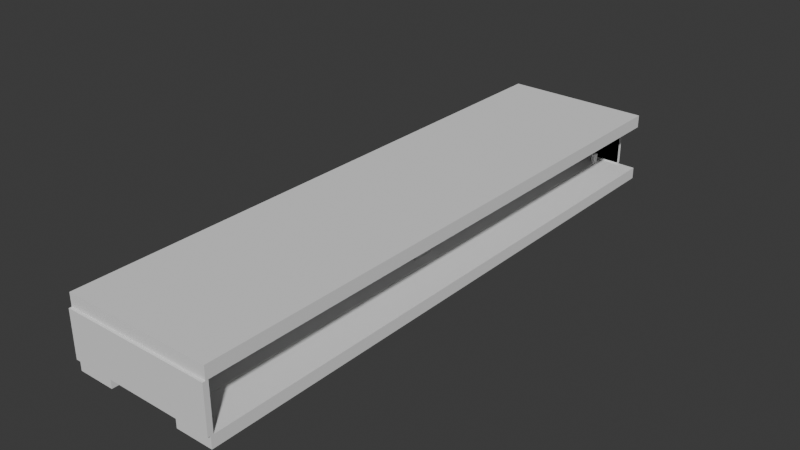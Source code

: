 # Source: anden_baquedano_blockout.blend  (saved by Blender 5.1.30; exported with 4.5.12 LTS)
import bpy
from mathutils import Matrix  # noqa: F401  (used for matrix-valued properties, if any)

bpy.ops.wm.read_factory_settings(use_empty=True)
scene = bpy.context.scene
scene.name = 'Scene'

# ---- collections
col_collection = bpy.data.collections.new('Collection'); scene.collection.children.link(col_collection)
col_anden_baquedano = bpy.data.collections.new('Anden_Baquedano'); scene.collection.children.link(col_anden_baquedano)
col_blockout = bpy.data.collections.new('Blockout'); col_anden_baquedano.children.link(col_blockout)

# ---- world
world_world = bpy.data.worlds.new('World'); scene.world = world_world
world_world.use_nodes = True; world_world.node_tree.nodes.clear()
_N = world_world.node_tree.nodes; _L = world_world.node_tree.links
n0 = _N.new('ShaderNodeOutputWorld'); n0.name = 'World Output'; n0.location = (200, 100)
n1 = _N.new('ShaderNodeBackground'); n1.name = 'Background'; n1.location = (-200, 100)
n1.inputs[0].default_value = (0.05088, 0.05088, 0.05088, 1.0)
_L.new(n1.outputs[0], n0.inputs[0])
n0.is_active_output = True
world_world.color = (0.05088, 0.05088, 0.05088)
world_world.sun_shadow_jitter_overblur = 0.0

# ---- meshes
me_block_piso_anden_mesh = bpy.data.meshes.new('BLOCK_Piso_Anden_Mesh')
me_block_piso_anden_mesh.from_pydata([(-3.5, -27.5, -0.1), (-3.5, -27.5, 0.1), (-3.5, 27.5, -0.1), (-3.5, 27.5, 0.1), (3.5, -27.5, -0.1), (3.5, -27.5, 0.1), (3.5, 27.5, -0.1), (3.5, 27.5, 0.1)], [], [(0, 1, 3, 2), (2, 3, 7, 6), (6, 7, 5, 4), (4, 5, 1, 0), (2, 6, 4, 0), (7, 3, 1, 5)])
_uv = me_block_piso_anden_mesh.uv_layers.new(name='UVMap')
_uv.uv.foreach_set('vector', [0.375, 0.0, 0.625, 0.0, 0.625, 0.25, 0.375, 0.25, 0.375, 0.25, 0.625, 0.25, 0.625, 0.5, 0.375, 0.5, 0.375, 0.5, 0.625, 0.5, 0.625, 0.75, 0.375, 0.75, 0.375, 0.75, 0.625, 0.75, 0.625, 1.0, 0.375, 1.0, 0.125, 0.5, 0.375, 0.5, 0.375, 0.75, 0.125, 0.75, 0.625, 0.5, 0.875, 0.5, 0.875, 0.75, 0.625, 0.75])
me_block_piso_anden_mesh.update()
me_block_muro_norte_mesh = bpy.data.meshes.new('BLOCK_Muro_Norte_Mesh')
me_block_muro_norte_mesh.from_pydata([(-7.0, -0.25, -2.15), (-7.0, -0.25, 2.15), (-7.0, 0.25, -2.15), (-7.0, 0.25, 2.15), (7.0, -0.25, -2.15), (7.0, -0.25, 2.15), (7.0, 0.25, -2.15), (7.0, 0.25, 2.15)], [], [(0, 1, 3, 2), (2, 3, 7, 6), (6, 7, 5, 4), (4, 5, 1, 0), (2, 6, 4, 0), (7, 3, 1, 5)])
_uv = me_block_muro_norte_mesh.uv_layers.new(name='UVMap')
_uv.uv.foreach_set('vector', [0.375, 0.0, 0.625, 0.0, 0.625, 0.25, 0.375, 0.25, 0.375, 0.25, 0.625, 0.25, 0.625, 0.5, 0.375, 0.5, 0.375, 0.5, 0.625, 0.5, 0.625, 0.75, 0.375, 0.75, 0.375, 0.75, 0.625, 0.75, 0.625, 1.0, 0.375, 1.0, 0.125, 0.5, 0.375, 0.5, 0.375, 0.75, 0.125, 0.75, 0.625, 0.5, 0.875, 0.5, 0.875, 0.75, 0.625, 0.75])
me_block_muro_norte_mesh.update()
me_block_muro_sur_oeste_mesh = bpy.data.meshes.new('BLOCK_Muro_Sur_Oeste_Mesh')
me_block_muro_sur_oeste_mesh.from_pydata([(-1.75, -0.25, -2.15), (-1.75, -0.25, 2.15), (-1.75, 0.25, -2.15), (-1.75, 0.25, 2.15), (1.75, -0.25, -2.15), (1.75, -0.25, 2.15), (1.75, 0.25, -2.15), (1.75, 0.25, 2.15)], [], [(0, 1, 3, 2), (2, 3, 7, 6), (6, 7, 5, 4), (4, 5, 1, 0), (2, 6, 4, 0), (7, 3, 1, 5)])
_uv = me_block_muro_sur_oeste_mesh.uv_layers.new(name='UVMap')
_uv.uv.foreach_set('vector', [0.375, 0.0, 0.625, 0.0, 0.625, 0.25, 0.375, 0.25, 0.375, 0.25, 0.625, 0.25, 0.625, 0.5, 0.375, 0.5, 0.375, 0.5, 0.625, 0.5, 0.625, 0.75, 0.375, 0.75, 0.375, 0.75, 0.625, 0.75, 0.625, 1.0, 0.375, 1.0, 0.125, 0.5, 0.375, 0.5, 0.375, 0.75, 0.125, 0.75, 0.625, 0.5, 0.875, 0.5, 0.875, 0.75, 0.625, 0.75])
me_block_muro_sur_oeste_mesh.update()
me_block_muro_sur_este_mesh = bpy.data.meshes.new('BLOCK_Muro_Sur_Este_Mesh')
me_block_muro_sur_este_mesh.from_pydata([(-1.75, -0.25, -2.15), (-1.75, -0.25, 2.15), (-1.75, 0.25, -2.15), (-1.75, 0.25, 2.15), (1.75, -0.25, -2.15), (1.75, -0.25, 2.15), (1.75, 0.25, -2.15), (1.75, 0.25, 2.15)], [], [(0, 1, 3, 2), (2, 3, 7, 6), (6, 7, 5, 4), (4, 5, 1, 0), (2, 6, 4, 0), (7, 3, 1, 5)])
_uv = me_block_muro_sur_este_mesh.uv_layers.new(name='UVMap')
_uv.uv.foreach_set('vector', [0.375, 0.0, 0.625, 0.0, 0.625, 0.25, 0.375, 0.25, 0.375, 0.25, 0.625, 0.25, 0.625, 0.5, 0.375, 0.5, 0.375, 0.5, 0.625, 0.5, 0.625, 0.75, 0.375, 0.75, 0.375, 0.75, 0.625, 0.75, 0.625, 1.0, 0.375, 1.0, 0.125, 0.5, 0.375, 0.5, 0.375, 0.75, 0.125, 0.75, 0.625, 0.5, 0.875, 0.5, 0.875, 0.75, 0.625, 0.75])
me_block_muro_sur_este_mesh.update()
me_block_boveda_mesh = bpy.data.meshes.new('BLOCK_Boveda_Mesh')
me_block_boveda_mesh.from_pydata([(-7.0, -27.5, -0.6), (-7.0, -27.5, 0.6), (-7.0, 27.5, -0.6), (-7.0, 27.5, 0.6), (7.0, -27.5, -0.6), (7.0, -27.5, 0.6), (7.0, 27.5, -0.6), (7.0, 27.5, 0.6)], [], [(0, 1, 3, 2), (2, 3, 7, 6), (6, 7, 5, 4), (4, 5, 1, 0), (2, 6, 4, 0), (7, 3, 1, 5)])
_uv = me_block_boveda_mesh.uv_layers.new(name='UVMap')
_uv.uv.foreach_set('vector', [0.375, 0.0, 0.625, 0.0, 0.625, 0.25, 0.375, 0.25, 0.375, 0.25, 0.625, 0.25, 0.625, 0.5, 0.375, 0.5, 0.375, 0.5, 0.625, 0.5, 0.625, 0.75, 0.375, 0.75, 0.375, 0.75, 0.625, 0.75, 0.625, 1.0, 0.375, 1.0, 0.125, 0.5, 0.375, 0.5, 0.375, 0.75, 0.125, 0.75, 0.625, 0.5, 0.875, 0.5, 0.875, 0.75, 0.625, 0.75])
me_block_boveda_mesh.update()
me_block_foso_via1_mesh = bpy.data.meshes.new('BLOCK_Foso_Via1_Mesh')
me_block_foso_via1_mesh.from_pydata([(-1.75, -27.5, -0.55), (-1.75, -27.5, 0.55), (-1.75, 27.5, -0.55), (-1.75, 27.5, 0.55), (1.75, -27.5, -0.55), (1.75, -27.5, 0.55), (1.75, 27.5, -0.55), (1.75, 27.5, 0.55)], [], [(0, 1, 3, 2), (2, 3, 7, 6), (6, 7, 5, 4), (4, 5, 1, 0), (2, 6, 4, 0), (7, 3, 1, 5)])
_uv = me_block_foso_via1_mesh.uv_layers.new(name='UVMap')
_uv.uv.foreach_set('vector', [0.375, 0.0, 0.625, 0.0, 0.625, 0.25, 0.375, 0.25, 0.375, 0.25, 0.625, 0.25, 0.625, 0.5, 0.375, 0.5, 0.375, 0.5, 0.625, 0.5, 0.625, 0.75, 0.375, 0.75, 0.375, 0.75, 0.625, 0.75, 0.625, 1.0, 0.375, 1.0, 0.125, 0.5, 0.375, 0.5, 0.375, 0.75, 0.125, 0.75, 0.625, 0.5, 0.875, 0.5, 0.875, 0.75, 0.625, 0.75])
me_block_foso_via1_mesh.update()
me_block_foso_via2_mesh = bpy.data.meshes.new('BLOCK_Foso_Via2_Mesh')
me_block_foso_via2_mesh.from_pydata([(-1.75, -27.5, -0.55), (-1.75, -27.5, 0.55), (-1.75, 27.5, -0.55), (-1.75, 27.5, 0.55), (1.75, -27.5, -0.55), (1.75, -27.5, 0.55), (1.75, 27.5, -0.55), (1.75, 27.5, 0.55)], [], [(0, 1, 3, 2), (2, 3, 7, 6), (6, 7, 5, 4), (4, 5, 1, 0), (2, 6, 4, 0), (7, 3, 1, 5)])
_uv = me_block_foso_via2_mesh.uv_layers.new(name='UVMap')
_uv.uv.foreach_set('vector', [0.375, 0.0, 0.625, 0.0, 0.625, 0.25, 0.375, 0.25, 0.375, 0.25, 0.625, 0.25, 0.625, 0.5, 0.375, 0.5, 0.375, 0.5, 0.625, 0.5, 0.625, 0.75, 0.375, 0.75, 0.375, 0.75, 0.625, 0.75, 0.625, 1.0, 0.375, 1.0, 0.125, 0.5, 0.375, 0.5, 0.375, 0.75, 0.125, 0.75, 0.625, 0.5, 0.875, 0.5, 0.875, 0.75, 0.625, 0.75])
me_block_foso_via2_mesh.update()
me_block_columna_01_mesh = bpy.data.meshes.new('BLOCK_Columna_01_Mesh')
me_block_columna_01_mesh.from_pydata([(-0.3, -0.3, -2.15), (-0.3, -0.3, 2.15), (-0.3, 0.3, -2.15), (-0.3, 0.3, 2.15), (0.3, -0.3, -2.15), (0.3, -0.3, 2.15), (0.3, 0.3, -2.15), (0.3, 0.3, 2.15)], [], [(0, 1, 3, 2), (2, 3, 7, 6), (6, 7, 5, 4), (4, 5, 1, 0), (2, 6, 4, 0), (7, 3, 1, 5)])
_uv = me_block_columna_01_mesh.uv_layers.new(name='UVMap')
_uv.uv.foreach_set('vector', [0.375, 0.0, 0.625, 0.0, 0.625, 0.25, 0.375, 0.25, 0.375, 0.25, 0.625, 0.25, 0.625, 0.5, 0.375, 0.5, 0.375, 0.5, 0.625, 0.5, 0.625, 0.75, 0.375, 0.75, 0.375, 0.75, 0.625, 0.75, 0.625, 1.0, 0.375, 1.0, 0.125, 0.5, 0.375, 0.5, 0.375, 0.75, 0.125, 0.75, 0.625, 0.5, 0.875, 0.5, 0.875, 0.75, 0.625, 0.75])
me_block_columna_01_mesh.update()
me_block_columna_02_mesh = bpy.data.meshes.new('BLOCK_Columna_02_Mesh')
me_block_columna_02_mesh.from_pydata([(-0.3, -0.3, -2.15), (-0.3, -0.3, 2.15), (-0.3, 0.3, -2.15), (-0.3, 0.3, 2.15), (0.3, -0.3, -2.15), (0.3, -0.3, 2.15), (0.3, 0.3, -2.15), (0.3, 0.3, 2.15)], [], [(0, 1, 3, 2), (2, 3, 7, 6), (6, 7, 5, 4), (4, 5, 1, 0), (2, 6, 4, 0), (7, 3, 1, 5)])
_uv = me_block_columna_02_mesh.uv_layers.new(name='UVMap')
_uv.uv.foreach_set('vector', [0.375, 0.0, 0.625, 0.0, 0.625, 0.25, 0.375, 0.25, 0.375, 0.25, 0.625, 0.25, 0.625, 0.5, 0.375, 0.5, 0.375, 0.5, 0.625, 0.5, 0.625, 0.75, 0.375, 0.75, 0.375, 0.75, 0.625, 0.75, 0.625, 1.0, 0.375, 1.0, 0.125, 0.5, 0.375, 0.5, 0.375, 0.75, 0.125, 0.75, 0.625, 0.5, 0.875, 0.5, 0.875, 0.75, 0.625, 0.75])
me_block_columna_02_mesh.update()
me_block_columna_03_mesh = bpy.data.meshes.new('BLOCK_Columna_03_Mesh')
me_block_columna_03_mesh.from_pydata([(-0.3, -0.3, -2.15), (-0.3, -0.3, 2.15), (-0.3, 0.3, -2.15), (-0.3, 0.3, 2.15), (0.3, -0.3, -2.15), (0.3, -0.3, 2.15), (0.3, 0.3, -2.15), (0.3, 0.3, 2.15)], [], [(0, 1, 3, 2), (2, 3, 7, 6), (6, 7, 5, 4), (4, 5, 1, 0), (2, 6, 4, 0), (7, 3, 1, 5)])
_uv = me_block_columna_03_mesh.uv_layers.new(name='UVMap')
_uv.uv.foreach_set('vector', [0.375, 0.0, 0.625, 0.0, 0.625, 0.25, 0.375, 0.25, 0.375, 0.25, 0.625, 0.25, 0.625, 0.5, 0.375, 0.5, 0.375, 0.5, 0.625, 0.5, 0.625, 0.75, 0.375, 0.75, 0.375, 0.75, 0.625, 0.75, 0.625, 1.0, 0.375, 1.0, 0.125, 0.5, 0.375, 0.5, 0.375, 0.75, 0.125, 0.75, 0.625, 0.5, 0.875, 0.5, 0.875, 0.75, 0.625, 0.75])
me_block_columna_03_mesh.update()
me_block_columna_04_mesh = bpy.data.meshes.new('BLOCK_Columna_04_Mesh')
me_block_columna_04_mesh.from_pydata([(-0.3, -0.3, -2.15), (-0.3, -0.3, 2.15), (-0.3, 0.3, -2.15), (-0.3, 0.3, 2.15), (0.3, -0.3, -2.15), (0.3, -0.3, 2.15), (0.3, 0.3, -2.15), (0.3, 0.3, 2.15)], [], [(0, 1, 3, 2), (2, 3, 7, 6), (6, 7, 5, 4), (4, 5, 1, 0), (2, 6, 4, 0), (7, 3, 1, 5)])
_uv = me_block_columna_04_mesh.uv_layers.new(name='UVMap')
_uv.uv.foreach_set('vector', [0.375, 0.0, 0.625, 0.0, 0.625, 0.25, 0.375, 0.25, 0.375, 0.25, 0.625, 0.25, 0.625, 0.5, 0.375, 0.5, 0.375, 0.5, 0.625, 0.5, 0.625, 0.75, 0.375, 0.75, 0.375, 0.75, 0.625, 0.75, 0.625, 1.0, 0.375, 1.0, 0.125, 0.5, 0.375, 0.5, 0.375, 0.75, 0.125, 0.75, 0.625, 0.5, 0.875, 0.5, 0.875, 0.75, 0.625, 0.75])
me_block_columna_04_mesh.update()
me_block_columna_05_mesh = bpy.data.meshes.new('BLOCK_Columna_05_Mesh')
me_block_columna_05_mesh.from_pydata([(-0.3, -0.3, -2.15), (-0.3, -0.3, 2.15), (-0.3, 0.3, -2.15), (-0.3, 0.3, 2.15), (0.3, -0.3, -2.15), (0.3, -0.3, 2.15), (0.3, 0.3, -2.15), (0.3, 0.3, 2.15)], [], [(0, 1, 3, 2), (2, 3, 7, 6), (6, 7, 5, 4), (4, 5, 1, 0), (2, 6, 4, 0), (7, 3, 1, 5)])
_uv = me_block_columna_05_mesh.uv_layers.new(name='UVMap')
_uv.uv.foreach_set('vector', [0.375, 0.0, 0.625, 0.0, 0.625, 0.25, 0.375, 0.25, 0.375, 0.25, 0.625, 0.25, 0.625, 0.5, 0.375, 0.5, 0.375, 0.5, 0.625, 0.5, 0.625, 0.75, 0.375, 0.75, 0.375, 0.75, 0.625, 0.75, 0.625, 1.0, 0.375, 1.0, 0.125, 0.5, 0.375, 0.5, 0.375, 0.75, 0.125, 0.75, 0.625, 0.5, 0.875, 0.5, 0.875, 0.75, 0.625, 0.75])
me_block_columna_05_mesh.update()
me_block_columna_06_mesh = bpy.data.meshes.new('BLOCK_Columna_06_Mesh')
me_block_columna_06_mesh.from_pydata([(-0.3, -0.3, -2.15), (-0.3, -0.3, 2.15), (-0.3, 0.3, -2.15), (-0.3, 0.3, 2.15), (0.3, -0.3, -2.15), (0.3, -0.3, 2.15), (0.3, 0.3, -2.15), (0.3, 0.3, 2.15)], [], [(0, 1, 3, 2), (2, 3, 7, 6), (6, 7, 5, 4), (4, 5, 1, 0), (2, 6, 4, 0), (7, 3, 1, 5)])
_uv = me_block_columna_06_mesh.uv_layers.new(name='UVMap')
_uv.uv.foreach_set('vector', [0.375, 0.0, 0.625, 0.0, 0.625, 0.25, 0.375, 0.25, 0.375, 0.25, 0.625, 0.25, 0.625, 0.5, 0.375, 0.5, 0.375, 0.5, 0.625, 0.5, 0.625, 0.75, 0.375, 0.75, 0.375, 0.75, 0.625, 0.75, 0.625, 1.0, 0.375, 1.0, 0.125, 0.5, 0.375, 0.5, 0.375, 0.75, 0.125, 0.75, 0.625, 0.5, 0.875, 0.5, 0.875, 0.75, 0.625, 0.75])
me_block_columna_06_mesh.update()
me_block_columna_07_mesh = bpy.data.meshes.new('BLOCK_Columna_07_Mesh')
me_block_columna_07_mesh.from_pydata([(-0.3, -0.3, -2.15), (-0.3, -0.3, 2.15), (-0.3, 0.3, -2.15), (-0.3, 0.3, 2.15), (0.3, -0.3, -2.15), (0.3, -0.3, 2.15), (0.3, 0.3, -2.15), (0.3, 0.3, 2.15)], [], [(0, 1, 3, 2), (2, 3, 7, 6), (6, 7, 5, 4), (4, 5, 1, 0), (2, 6, 4, 0), (7, 3, 1, 5)])
_uv = me_block_columna_07_mesh.uv_layers.new(name='UVMap')
_uv.uv.foreach_set('vector', [0.375, 0.0, 0.625, 0.0, 0.625, 0.25, 0.375, 0.25, 0.375, 0.25, 0.625, 0.25, 0.625, 0.5, 0.375, 0.5, 0.375, 0.5, 0.625, 0.5, 0.625, 0.75, 0.375, 0.75, 0.375, 0.75, 0.625, 0.75, 0.625, 1.0, 0.375, 1.0, 0.125, 0.5, 0.375, 0.5, 0.375, 0.75, 0.125, 0.75, 0.625, 0.5, 0.875, 0.5, 0.875, 0.75, 0.625, 0.75])
me_block_columna_07_mesh.update()
me_block_columna_08_mesh = bpy.data.meshes.new('BLOCK_Columna_08_Mesh')
me_block_columna_08_mesh.from_pydata([(-0.3, -0.3, -2.15), (-0.3, -0.3, 2.15), (-0.3, 0.3, -2.15), (-0.3, 0.3, 2.15), (0.3, -0.3, -2.15), (0.3, -0.3, 2.15), (0.3, 0.3, -2.15), (0.3, 0.3, 2.15)], [], [(0, 1, 3, 2), (2, 3, 7, 6), (6, 7, 5, 4), (4, 5, 1, 0), (2, 6, 4, 0), (7, 3, 1, 5)])
_uv = me_block_columna_08_mesh.uv_layers.new(name='UVMap')
_uv.uv.foreach_set('vector', [0.375, 0.0, 0.625, 0.0, 0.625, 0.25, 0.375, 0.25, 0.375, 0.25, 0.625, 0.25, 0.625, 0.5, 0.375, 0.5, 0.375, 0.5, 0.625, 0.5, 0.625, 0.75, 0.375, 0.75, 0.375, 0.75, 0.625, 0.75, 0.625, 1.0, 0.375, 1.0, 0.125, 0.5, 0.375, 0.5, 0.375, 0.75, 0.125, 0.75, 0.625, 0.5, 0.875, 0.5, 0.875, 0.75, 0.625, 0.75])
me_block_columna_08_mesh.update()
me_block_columna_09_mesh = bpy.data.meshes.new('BLOCK_Columna_09_Mesh')
me_block_columna_09_mesh.from_pydata([(-0.3, -0.3, -2.15), (-0.3, -0.3, 2.15), (-0.3, 0.3, -2.15), (-0.3, 0.3, 2.15), (0.3, -0.3, -2.15), (0.3, -0.3, 2.15), (0.3, 0.3, -2.15), (0.3, 0.3, 2.15)], [], [(0, 1, 3, 2), (2, 3, 7, 6), (6, 7, 5, 4), (4, 5, 1, 0), (2, 6, 4, 0), (7, 3, 1, 5)])
_uv = me_block_columna_09_mesh.uv_layers.new(name='UVMap')
_uv.uv.foreach_set('vector', [0.375, 0.0, 0.625, 0.0, 0.625, 0.25, 0.375, 0.25, 0.375, 0.25, 0.625, 0.25, 0.625, 0.5, 0.375, 0.5, 0.375, 0.5, 0.625, 0.5, 0.625, 0.75, 0.375, 0.75, 0.375, 0.75, 0.625, 0.75, 0.625, 1.0, 0.375, 1.0, 0.125, 0.5, 0.375, 0.5, 0.375, 0.75, 0.125, 0.75, 0.625, 0.5, 0.875, 0.5, 0.875, 0.75, 0.625, 0.75])
me_block_columna_09_mesh.update()
me_block_caseta_control_mesh = bpy.data.meshes.new('BLOCK_Caseta_Control_Mesh')
me_block_caseta_control_mesh.from_pydata([(-1.0, -1.0, -1.1), (-1.0, -1.0, 1.1), (-1.0, 1.0, -1.1), (-1.0, 1.0, 1.1), (1.0, -1.0, -1.1), (1.0, -1.0, 1.1), (1.0, 1.0, -1.1), (1.0, 1.0, 1.1)], [], [(0, 1, 3, 2), (2, 3, 7, 6), (6, 7, 5, 4), (4, 5, 1, 0), (2, 6, 4, 0), (7, 3, 1, 5)])
_uv = me_block_caseta_control_mesh.uv_layers.new(name='UVMap')
_uv.uv.foreach_set('vector', [0.375, 0.0, 0.625, 0.0, 0.625, 0.25, 0.375, 0.25, 0.375, 0.25, 0.625, 0.25, 0.625, 0.5, 0.375, 0.5, 0.375, 0.5, 0.625, 0.5, 0.625, 0.75, 0.375, 0.75, 0.375, 0.75, 0.625, 0.75, 0.625, 1.0, 0.375, 1.0, 0.125, 0.5, 0.375, 0.5, 0.375, 0.75, 0.125, 0.75, 0.625, 0.5, 0.875, 0.5, 0.875, 0.75, 0.625, 0.75])
me_block_caseta_control_mesh.update()
me_block_barrera_oeste_norte_mesh = bpy.data.meshes.new('BLOCK_Barrera_Oeste_Norte_Mesh')
me_block_barrera_oeste_norte_mesh.from_pydata([(-0.15, -0.3, -0.5), (-0.15, -0.3, 0.5), (-0.15, 0.3, -0.5), (-0.15, 0.3, 0.5), (0.15, -0.3, -0.5), (0.15, -0.3, 0.5), (0.15, 0.3, -0.5), (0.15, 0.3, 0.5)], [], [(0, 1, 3, 2), (2, 3, 7, 6), (6, 7, 5, 4), (4, 5, 1, 0), (2, 6, 4, 0), (7, 3, 1, 5)])
_uv = me_block_barrera_oeste_norte_mesh.uv_layers.new(name='UVMap')
_uv.uv.foreach_set('vector', [0.375, 0.0, 0.625, 0.0, 0.625, 0.25, 0.375, 0.25, 0.375, 0.25, 0.625, 0.25, 0.625, 0.5, 0.375, 0.5, 0.375, 0.5, 0.625, 0.5, 0.625, 0.75, 0.375, 0.75, 0.375, 0.75, 0.625, 0.75, 0.625, 1.0, 0.375, 1.0, 0.125, 0.5, 0.375, 0.5, 0.375, 0.75, 0.125, 0.75, 0.625, 0.5, 0.875, 0.5, 0.875, 0.75, 0.625, 0.75])
me_block_barrera_oeste_norte_mesh.update()
me_block_barrera_este_norte_mesh = bpy.data.meshes.new('BLOCK_Barrera_Este_Norte_Mesh')
me_block_barrera_este_norte_mesh.from_pydata([(-0.15, -0.3, -0.5), (-0.15, -0.3, 0.5), (-0.15, 0.3, -0.5), (-0.15, 0.3, 0.5), (0.15, -0.3, -0.5), (0.15, -0.3, 0.5), (0.15, 0.3, -0.5), (0.15, 0.3, 0.5)], [], [(0, 1, 3, 2), (2, 3, 7, 6), (6, 7, 5, 4), (4, 5, 1, 0), (2, 6, 4, 0), (7, 3, 1, 5)])
_uv = me_block_barrera_este_norte_mesh.uv_layers.new(name='UVMap')
_uv.uv.foreach_set('vector', [0.375, 0.0, 0.625, 0.0, 0.625, 0.25, 0.375, 0.25, 0.375, 0.25, 0.625, 0.25, 0.625, 0.5, 0.375, 0.5, 0.375, 0.5, 0.625, 0.5, 0.625, 0.75, 0.375, 0.75, 0.375, 0.75, 0.625, 0.75, 0.625, 1.0, 0.375, 1.0, 0.125, 0.5, 0.375, 0.5, 0.375, 0.75, 0.125, 0.75, 0.625, 0.5, 0.875, 0.5, 0.875, 0.75, 0.625, 0.75])
me_block_barrera_este_norte_mesh.update()
me_block_barrera_oeste_sur_mesh = bpy.data.meshes.new('BLOCK_Barrera_Oeste_Sur_Mesh')
me_block_barrera_oeste_sur_mesh.from_pydata([(-0.15, -0.3, -0.5), (-0.15, -0.3, 0.5), (-0.15, 0.3, -0.5), (-0.15, 0.3, 0.5), (0.15, -0.3, -0.5), (0.15, -0.3, 0.5), (0.15, 0.3, -0.5), (0.15, 0.3, 0.5)], [], [(0, 1, 3, 2), (2, 3, 7, 6), (6, 7, 5, 4), (4, 5, 1, 0), (2, 6, 4, 0), (7, 3, 1, 5)])
_uv = me_block_barrera_oeste_sur_mesh.uv_layers.new(name='UVMap')
_uv.uv.foreach_set('vector', [0.375, 0.0, 0.625, 0.0, 0.625, 0.25, 0.375, 0.25, 0.375, 0.25, 0.625, 0.25, 0.625, 0.5, 0.375, 0.5, 0.375, 0.5, 0.625, 0.5, 0.625, 0.75, 0.375, 0.75, 0.375, 0.75, 0.625, 0.75, 0.625, 1.0, 0.375, 1.0, 0.125, 0.5, 0.375, 0.5, 0.375, 0.75, 0.125, 0.75, 0.625, 0.5, 0.875, 0.5, 0.875, 0.75, 0.625, 0.75])
me_block_barrera_oeste_sur_mesh.update()
me_block_barrera_este_sur_mesh = bpy.data.meshes.new('BLOCK_Barrera_Este_Sur_Mesh')
me_block_barrera_este_sur_mesh.from_pydata([(-0.15, -0.3, -0.5), (-0.15, -0.3, 0.5), (-0.15, 0.3, -0.5), (-0.15, 0.3, 0.5), (0.15, -0.3, -0.5), (0.15, -0.3, 0.5), (0.15, 0.3, -0.5), (0.15, 0.3, 0.5)], [], [(0, 1, 3, 2), (2, 3, 7, 6), (6, 7, 5, 4), (4, 5, 1, 0), (2, 6, 4, 0), (7, 3, 1, 5)])
_uv = me_block_barrera_este_sur_mesh.uv_layers.new(name='UVMap')
_uv.uv.foreach_set('vector', [0.375, 0.0, 0.625, 0.0, 0.625, 0.25, 0.375, 0.25, 0.375, 0.25, 0.625, 0.25, 0.625, 0.5, 0.375, 0.5, 0.375, 0.5, 0.625, 0.5, 0.625, 0.75, 0.375, 0.75, 0.375, 0.75, 0.625, 0.75, 0.625, 1.0, 0.375, 1.0, 0.125, 0.5, 0.375, 0.5, 0.375, 0.75, 0.125, 0.75, 0.625, 0.5, 0.875, 0.5, 0.875, 0.75, 0.625, 0.75])
me_block_barrera_este_sur_mesh.update()
me_block_reja_escalera_norte_mesh = bpy.data.meshes.new('BLOCK_Reja_Escalera_Norte_Mesh')
me_block_reja_escalera_norte_mesh.from_pydata([(-1.5, -0.05, -1.5), (-1.5, -0.05, 1.5), (-1.5, 0.05, -1.5), (-1.5, 0.05, 1.5), (1.5, -0.05, -1.5), (1.5, -0.05, 1.5), (1.5, 0.05, -1.5), (1.5, 0.05, 1.5)], [], [(0, 1, 3, 2), (2, 3, 7, 6), (6, 7, 5, 4), (4, 5, 1, 0), (2, 6, 4, 0), (7, 3, 1, 5)])
_uv = me_block_reja_escalera_norte_mesh.uv_layers.new(name='UVMap')
_uv.uv.foreach_set('vector', [0.375, 0.0, 0.625, 0.0, 0.625, 0.25, 0.375, 0.25, 0.375, 0.25, 0.625, 0.25, 0.625, 0.5, 0.375, 0.5, 0.375, 0.5, 0.625, 0.5, 0.625, 0.75, 0.375, 0.75, 0.375, 0.75, 0.625, 0.75, 0.625, 1.0, 0.375, 1.0, 0.125, 0.5, 0.375, 0.5, 0.375, 0.75, 0.125, 0.75, 0.625, 0.5, 0.875, 0.5, 0.875, 0.75, 0.625, 0.75])
me_block_reja_escalera_norte_mesh.update()
me_block_reja_tunel_este_mesh = bpy.data.meshes.new('BLOCK_Reja_Tunel_Este_Mesh')
me_block_reja_tunel_este_mesh.from_pydata([(-1.75, -0.05, -2.0), (-1.75, -0.05, 2.0), (-1.75, 0.05, -2.0), (-1.75, 0.05, 2.0), (1.75, -0.05, -2.0), (1.75, -0.05, 2.0), (1.75, 0.05, -2.0), (1.75, 0.05, 2.0)], [], [(0, 1, 3, 2), (2, 3, 7, 6), (6, 7, 5, 4), (4, 5, 1, 0), (2, 6, 4, 0), (7, 3, 1, 5)])
_uv = me_block_reja_tunel_este_mesh.uv_layers.new(name='UVMap')
_uv.uv.foreach_set('vector', [0.375, 0.0, 0.625, 0.0, 0.625, 0.25, 0.375, 0.25, 0.375, 0.25, 0.625, 0.25, 0.625, 0.5, 0.375, 0.5, 0.375, 0.5, 0.625, 0.5, 0.625, 0.75, 0.375, 0.75, 0.375, 0.75, 0.625, 0.75, 0.625, 1.0, 0.375, 1.0, 0.125, 0.5, 0.375, 0.5, 0.375, 0.75, 0.125, 0.75, 0.625, 0.5, 0.875, 0.5, 0.875, 0.75, 0.625, 0.75])
me_block_reja_tunel_este_mesh.update()
me_block_panel_llegadas_mesh = bpy.data.meshes.new('BLOCK_Panel_Llegadas_Mesh')
me_block_panel_llegadas_mesh.from_pydata([(-1.25, -0.1, -0.4), (-1.25, -0.1, 0.4), (-1.25, 0.1, -0.4), (-1.25, 0.1, 0.4), (1.25, -0.1, -0.4), (1.25, -0.1, 0.4), (1.25, 0.1, -0.4), (1.25, 0.1, 0.4)], [], [(0, 1, 3, 2), (2, 3, 7, 6), (6, 7, 5, 4), (4, 5, 1, 0), (2, 6, 4, 0), (7, 3, 1, 5)])
_uv = me_block_panel_llegadas_mesh.uv_layers.new(name='UVMap')
_uv.uv.foreach_set('vector', [0.375, 0.0, 0.625, 0.0, 0.625, 0.25, 0.375, 0.25, 0.375, 0.25, 0.625, 0.25, 0.625, 0.5, 0.375, 0.5, 0.375, 0.5, 0.625, 0.5, 0.625, 0.75, 0.375, 0.75, 0.375, 0.75, 0.625, 0.75, 0.625, 1.0, 0.375, 1.0, 0.125, 0.5, 0.375, 0.5, 0.375, 0.75, 0.125, 0.75, 0.625, 0.5, 0.875, 0.5, 0.875, 0.75, 0.625, 0.75])
me_block_panel_llegadas_mesh.update()
me_block_descenso_via_mesh = bpy.data.meshes.new('BLOCK_Descenso_Via_Mesh')
me_block_descenso_via_mesh.from_pydata([(-1.0, -0.75, -0.55), (-1.0, -0.75, 0.55), (-1.0, 0.75, -0.55), (-1.0, 0.75, 0.55), (1.0, -0.75, -0.55), (1.0, -0.75, 0.55), (1.0, 0.75, -0.55), (1.0, 0.75, 0.55)], [], [(0, 1, 3, 2), (2, 3, 7, 6), (6, 7, 5, 4), (4, 5, 1, 0), (2, 6, 4, 0), (7, 3, 1, 5)])
_uv = me_block_descenso_via_mesh.uv_layers.new(name='UVMap')
_uv.uv.foreach_set('vector', [0.375, 0.0, 0.625, 0.0, 0.625, 0.25, 0.375, 0.25, 0.375, 0.25, 0.625, 0.25, 0.625, 0.5, 0.375, 0.5, 0.375, 0.5, 0.625, 0.5, 0.625, 0.75, 0.375, 0.75, 0.375, 0.75, 0.625, 0.75, 0.625, 1.0, 0.375, 1.0, 0.125, 0.5, 0.375, 0.5, 0.375, 0.75, 0.125, 0.75, 0.625, 0.5, 0.875, 0.5, 0.875, 0.75, 0.625, 0.75])
me_block_descenso_via_mesh.update()

# ---- objects
ob_block_piso_anden = bpy.data.objects.new('BLOCK_Piso_Anden', me_block_piso_anden_mesh)
ob_block_muro_norte = bpy.data.objects.new('BLOCK_Muro_Norte', me_block_muro_norte_mesh)
ob_block_muro_sur_oeste = bpy.data.objects.new('BLOCK_Muro_Sur_Oeste', me_block_muro_sur_oeste_mesh)
ob_block_muro_sur_este = bpy.data.objects.new('BLOCK_Muro_Sur_Este', me_block_muro_sur_este_mesh)
ob_block_boveda = bpy.data.objects.new('BLOCK_Boveda', me_block_boveda_mesh)
ob_block_foso_via1 = bpy.data.objects.new('BLOCK_Foso_Via1', me_block_foso_via1_mesh)
ob_block_foso_via2 = bpy.data.objects.new('BLOCK_Foso_Via2', me_block_foso_via2_mesh)
ob_block_columna_01 = bpy.data.objects.new('BLOCK_Columna_01', me_block_columna_01_mesh)
ob_block_columna_02 = bpy.data.objects.new('BLOCK_Columna_02', me_block_columna_02_mesh)
ob_block_columna_03 = bpy.data.objects.new('BLOCK_Columna_03', me_block_columna_03_mesh)
ob_block_columna_04 = bpy.data.objects.new('BLOCK_Columna_04', me_block_columna_04_mesh)
ob_block_columna_05 = bpy.data.objects.new('BLOCK_Columna_05', me_block_columna_05_mesh)
ob_block_columna_06 = bpy.data.objects.new('BLOCK_Columna_06', me_block_columna_06_mesh)
ob_block_columna_07 = bpy.data.objects.new('BLOCK_Columna_07', me_block_columna_07_mesh)
ob_block_columna_08 = bpy.data.objects.new('BLOCK_Columna_08', me_block_columna_08_mesh)
ob_block_columna_09 = bpy.data.objects.new('BLOCK_Columna_09', me_block_columna_09_mesh)
ob_block_caseta_control = bpy.data.objects.new('BLOCK_Caseta_Control', me_block_caseta_control_mesh)
ob_block_barrera_oeste_norte = bpy.data.objects.new('BLOCK_Barrera_Oeste_Norte', me_block_barrera_oeste_norte_mesh)
ob_block_barrera_este_norte = bpy.data.objects.new('BLOCK_Barrera_Este_Norte', me_block_barrera_este_norte_mesh)
ob_block_barrera_oeste_sur = bpy.data.objects.new('BLOCK_Barrera_Oeste_Sur', me_block_barrera_oeste_sur_mesh)
ob_block_barrera_este_sur = bpy.data.objects.new('BLOCK_Barrera_Este_Sur', me_block_barrera_este_sur_mesh)
ob_block_reja_escalera_norte = bpy.data.objects.new('BLOCK_Reja_Escalera_Norte', me_block_reja_escalera_norte_mesh)
ob_block_reja_tunel_este = bpy.data.objects.new('BLOCK_Reja_Tunel_Este', me_block_reja_tunel_este_mesh)
ob_block_panel_llegadas = bpy.data.objects.new('BLOCK_Panel_Llegadas', me_block_panel_llegadas_mesh)
ob_block_descenso_via = bpy.data.objects.new('BLOCK_Descenso_Via', me_block_descenso_via_mesh)

# ---- transforms, parenting, visibility, modifiers, constraints
ob_block_piso_anden.location = (0.0, 0.0, 0.0)
ob_block_muro_norte.location = (0.0, -27.5, 2.15)
ob_block_muro_sur_oeste.location = (-3.5, 27.5, 2.15)
ob_block_muro_sur_este.location = (3.5, 27.5, 2.15)
ob_block_boveda.location = (0.0, 0.0, 4.9)
ob_block_foso_via1.location = (-5.25, 0.0, -0.55)
ob_block_foso_via2.location = (5.25, 0.0, -0.55)
ob_block_columna_01.location = (0.0, -24.0, 2.15)
ob_block_columna_02.location = (0.0, -18.0, 2.15)
ob_block_columna_03.location = (0.0, -12.0, 2.15)
ob_block_columna_04.location = (0.0, -6.0, 2.15)
ob_block_columna_05.location = (0.0, 0.0, 2.15)
ob_block_columna_06.location = (0.0, 6.0, 2.15)
ob_block_columna_07.location = (0.0, 12.0, 2.15)
ob_block_columna_08.location = (0.0, 18.0, 2.15)
ob_block_columna_09.location = (0.0, 24.0, 2.15)
ob_block_caseta_control.location = (1.5, 0.0, 1.1)
ob_block_barrera_oeste_norte.location = (-3.4, -26.0, 0.5)
ob_block_barrera_este_norte.location = (3.4, -26.0, 0.5)
ob_block_barrera_oeste_sur.location = (-3.4, 26.0, 0.5)
ob_block_barrera_este_sur.location = (3.4, 26.0, 0.5)
ob_block_reja_escalera_norte.location = (0.0, -27.3, 1.5)
ob_block_reja_tunel_este.location = (3.5, 27.3, 2.15)
ob_block_panel_llegadas.location = (0.0, -3.0, 3.6)
ob_block_descenso_via.location = (-2.0, 26.0, -0.3)

# ---- collection membership
col_blockout.objects.link(ob_block_piso_anden)
col_blockout.objects.link(ob_block_muro_norte)
col_blockout.objects.link(ob_block_muro_sur_oeste)
col_blockout.objects.link(ob_block_muro_sur_este)
col_blockout.objects.link(ob_block_boveda)
col_blockout.objects.link(ob_block_foso_via1)
col_blockout.objects.link(ob_block_foso_via2)
col_blockout.objects.link(ob_block_columna_01)
col_blockout.objects.link(ob_block_columna_02)
col_blockout.objects.link(ob_block_columna_03)
col_blockout.objects.link(ob_block_columna_04)
col_blockout.objects.link(ob_block_columna_05)
col_blockout.objects.link(ob_block_columna_06)
col_blockout.objects.link(ob_block_columna_07)
col_blockout.objects.link(ob_block_columna_08)
col_blockout.objects.link(ob_block_columna_09)
col_blockout.objects.link(ob_block_caseta_control)
col_blockout.objects.link(ob_block_barrera_oeste_norte)
col_blockout.objects.link(ob_block_barrera_este_norte)
col_blockout.objects.link(ob_block_barrera_oeste_sur)
col_blockout.objects.link(ob_block_barrera_este_sur)
col_blockout.objects.link(ob_block_reja_escalera_norte)
col_blockout.objects.link(ob_block_reja_tunel_este)
col_blockout.objects.link(ob_block_panel_llegadas)
col_blockout.objects.link(ob_block_descenso_via)

# ---- scene / render settings (as saved in the file)
scene.frame_start = 1; scene.frame_end = 250; scene.frame_set(1)
scene.render.engine = 'BLENDER_EEVEE_NEXT'
scene.render.bake_bias = 0.0
scene.render.bake_samples = 0
scene.cycles.sampling_pattern = 'TABULATED_SOBOL'
scene.eevee.use_volume_custom_range = False
bpy.context.view_layer.update()

# ---- added for rendering (the .blend has no active camera and no usable light): camera, sun
cam_auto = bpy.data.cameras.new('AutoCamera')
cam_auto.lens = 50.0
cam_auto.sensor_width = 36.0
cam_auto.clip_end = 1000.0
ob_auto_camera = bpy.data.objects.new('AutoCamera', cam_auto)
scene.collection.objects.link(ob_auto_camera)
ob_auto_camera.location = (53.3094, -63.9713, 44.8475)
ob_auto_camera.rotation_euler = (1.09748, -7.21219e-08, 0.694738)
scene.camera = ob_auto_camera
light_auto_sun = bpy.data.lights.new('AutoSun', 'SUN')
light_auto_sun.energy = 3.0
light_auto_sun.angle = 0.0523599
ob_auto_sun = bpy.data.objects.new('AutoSun', light_auto_sun)
scene.collection.objects.link(ob_auto_sun)
ob_auto_sun.rotation_euler = (0.872665, 0.174533, 0.523599)
bpy.context.view_layer.update()
